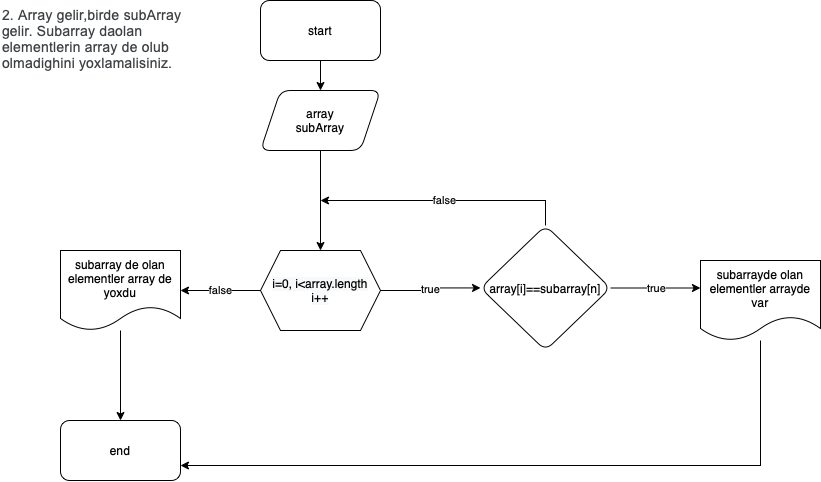

The diagram above was exported from draw.io. Its source (the exported page's mxGraphModel, read from the mxfile embedded in the PNG):
<mxGraphModel dx="1466" dy="746" grid="1" gridSize="10" guides="1" tooltips="1" connect="1" arrows="1" fold="1" page="1" pageScale="1" pageWidth="850" pageHeight="1100" math="0" shadow="0">
  <root>
    <mxCell id="hDgmIx3xzqXAAooW9oqw-0" />
    <mxCell id="hDgmIx3xzqXAAooW9oqw-1" parent="hDgmIx3xzqXAAooW9oqw-0" />
    <mxCell id="FFL6h9Dv3v0rz6-aD7TO-1" value="" style="edgeStyle=orthogonalEdgeStyle;rounded=0;orthogonalLoop=1;jettySize=auto;html=1;" parent="hDgmIx3xzqXAAooW9oqw-1" source="wGJGmUd7axMHk5oqfiO4-0" target="FFL6h9Dv3v0rz6-aD7TO-0" edge="1">
      <mxGeometry relative="1" as="geometry" />
    </mxCell>
    <mxCell id="wGJGmUd7axMHk5oqfiO4-0" value="start" style="rounded=1;whiteSpace=wrap;html=1;" parent="hDgmIx3xzqXAAooW9oqw-1" vertex="1">
      <mxGeometry x="260" width="120" height="60" as="geometry" />
    </mxCell>
    <mxCell id="LbtCoSzn1vafSJLxwCoF-0" value="&lt;span style=&quot;font-style: normal; font-weight: normal; text-indent: 0px; text-transform: none; word-spacing: 0px; text-decoration: none; color: rgb(60, 64, 67); font-family: roboto, arial, sans-serif; font-size: 14px; letter-spacing: 0.19999994337558746px; float: none; display: inline;&quot;&gt;2. Array gelir,birde subArray gelir. Subarray daolan elementlerin array de olub olmadighini yoxlamalisiniz.&lt;/span&gt;&lt;br style=&quot;font-style: normal; font-weight: normal; text-indent: 0px; text-transform: none; word-spacing: 0px; text-decoration: none; color: rgb(60, 64, 67); font-family: roboto, arial, sans-serif; font-size: 14px; letter-spacing: 0.19999994337558746px;&quot;&gt;" style="text;whiteSpace=wrap;html=1;" parent="hDgmIx3xzqXAAooW9oqw-1" vertex="1">
      <mxGeometry width="190" height="50" as="geometry" />
    </mxCell>
    <mxCell id="FFL6h9Dv3v0rz6-aD7TO-3" value="" style="edgeStyle=orthogonalEdgeStyle;rounded=0;orthogonalLoop=1;jettySize=auto;html=1;" parent="hDgmIx3xzqXAAooW9oqw-1" source="FFL6h9Dv3v0rz6-aD7TO-0" target="FFL6h9Dv3v0rz6-aD7TO-2" edge="1">
      <mxGeometry relative="1" as="geometry" />
    </mxCell>
    <mxCell id="FFL6h9Dv3v0rz6-aD7TO-0" value="array&lt;br&gt;subArray" style="shape=parallelogram;perimeter=parallelogramPerimeter;whiteSpace=wrap;html=1;fixedSize=1;rounded=1;" parent="hDgmIx3xzqXAAooW9oqw-1" vertex="1">
      <mxGeometry x="260" y="90" width="120" height="60" as="geometry" />
    </mxCell>
    <mxCell id="bnPKp6espieWviAvR6Y1-5" value="true" style="edgeStyle=orthogonalEdgeStyle;rounded=0;orthogonalLoop=1;jettySize=auto;html=1;" edge="1" parent="hDgmIx3xzqXAAooW9oqw-1" source="FFL6h9Dv3v0rz6-aD7TO-2" target="bnPKp6espieWviAvR6Y1-4">
      <mxGeometry relative="1" as="geometry">
        <mxPoint x="480" y="320" as="targetPoint" />
      </mxGeometry>
    </mxCell>
    <mxCell id="bnPKp6espieWviAvR6Y1-10" value="false" style="edgeStyle=orthogonalEdgeStyle;rounded=0;orthogonalLoop=1;jettySize=auto;html=1;" edge="1" parent="hDgmIx3xzqXAAooW9oqw-1" source="FFL6h9Dv3v0rz6-aD7TO-2" target="bnPKp6espieWviAvR6Y1-9">
      <mxGeometry relative="1" as="geometry" />
    </mxCell>
    <mxCell id="FFL6h9Dv3v0rz6-aD7TO-2" value="&lt;span style=&quot;color: rgb(0 , 0 , 0) ; font-size: 12px ; font-style: normal ; font-weight: normal ; letter-spacing: normal ; text-align: center ; text-indent: 0px ; text-transform: none ; word-spacing: 0px ; text-decoration: none ; font-family: &amp;#34;helvetica&amp;#34; ; background-color: rgb(248 , 249 , 250) ; display: inline ; float: none&quot;&gt;i=0, i&amp;lt;array.length&lt;/span&gt;&lt;br style=&quot;color: rgb(0 , 0 , 0) ; font-size: 12px ; font-style: normal ; font-weight: normal ; letter-spacing: normal ; text-align: center ; text-indent: 0px ; text-transform: none ; word-spacing: 0px ; text-decoration: none ; font-family: &amp;#34;helvetica&amp;#34;&quot;&gt;&lt;span style=&quot;color: rgb(0 , 0 , 0) ; font-size: 12px ; font-style: normal ; font-weight: normal ; letter-spacing: normal ; text-align: center ; text-indent: 0px ; text-transform: none ; word-spacing: 0px ; text-decoration: none ; font-family: &amp;#34;helvetica&amp;#34; ; background-color: rgb(248 , 249 , 250) ; display: inline ; float: none&quot;&gt;i++&lt;/span&gt;" style="shape=hexagon;perimeter=hexagonPerimeter2;whiteSpace=wrap;html=1;fixedSize=1;rounded=1;arcSize=0;" parent="hDgmIx3xzqXAAooW9oqw-1" vertex="1">
      <mxGeometry x="260" y="250" width="120" height="80" as="geometry" />
    </mxCell>
    <mxCell id="bnPKp6espieWviAvR6Y1-15" style="edgeStyle=orthogonalEdgeStyle;rounded=0;orthogonalLoop=1;jettySize=auto;html=1;entryX=1;entryY=0.75;entryDx=0;entryDy=0;" edge="1" parent="hDgmIx3xzqXAAooW9oqw-1" source="bnPKp6espieWviAvR6Y1-2" target="bnPKp6espieWviAvR6Y1-11">
      <mxGeometry relative="1" as="geometry">
        <Array as="points">
          <mxPoint x="760" y="465" />
        </Array>
      </mxGeometry>
    </mxCell>
    <mxCell id="bnPKp6espieWviAvR6Y1-2" value="subarrayde olan elementler arrayde var" style="shape=document;whiteSpace=wrap;html=1;boundedLbl=1;rounded=1;" vertex="1" parent="hDgmIx3xzqXAAooW9oqw-1">
      <mxGeometry x="700" y="260" width="120" height="80" as="geometry" />
    </mxCell>
    <mxCell id="bnPKp6espieWviAvR6Y1-7" value="true" style="edgeStyle=orthogonalEdgeStyle;rounded=0;orthogonalLoop=1;jettySize=auto;html=1;" edge="1" parent="hDgmIx3xzqXAAooW9oqw-1" source="bnPKp6espieWviAvR6Y1-4">
      <mxGeometry relative="1" as="geometry">
        <mxPoint x="700" y="287.5" as="targetPoint" />
      </mxGeometry>
    </mxCell>
    <mxCell id="bnPKp6espieWviAvR6Y1-8" value="false" style="edgeStyle=orthogonalEdgeStyle;rounded=0;orthogonalLoop=1;jettySize=auto;html=1;exitX=0.5;exitY=0;exitDx=0;exitDy=0;" edge="1" parent="hDgmIx3xzqXAAooW9oqw-1" source="bnPKp6espieWviAvR6Y1-4">
      <mxGeometry relative="1" as="geometry">
        <mxPoint x="320" y="200" as="targetPoint" />
        <Array as="points">
          <mxPoint x="545" y="200" />
        </Array>
      </mxGeometry>
    </mxCell>
    <mxCell id="bnPKp6espieWviAvR6Y1-4" value="array[i]==subarray[n]" style="rhombus;whiteSpace=wrap;html=1;rounded=1;" vertex="1" parent="hDgmIx3xzqXAAooW9oqw-1">
      <mxGeometry x="480" y="225" width="130" height="125" as="geometry" />
    </mxCell>
    <mxCell id="bnPKp6espieWviAvR6Y1-12" value="" style="edgeStyle=orthogonalEdgeStyle;rounded=0;orthogonalLoop=1;jettySize=auto;html=1;" edge="1" parent="hDgmIx3xzqXAAooW9oqw-1" source="bnPKp6espieWviAvR6Y1-9" target="bnPKp6espieWviAvR6Y1-11">
      <mxGeometry relative="1" as="geometry" />
    </mxCell>
    <mxCell id="bnPKp6espieWviAvR6Y1-9" value="subarray de olan elementler array de yoxdu" style="shape=document;whiteSpace=wrap;html=1;boundedLbl=1;rounded=1;" vertex="1" parent="hDgmIx3xzqXAAooW9oqw-1">
      <mxGeometry x="60" y="250" width="120" height="80" as="geometry" />
    </mxCell>
    <mxCell id="bnPKp6espieWviAvR6Y1-11" value="end" style="whiteSpace=wrap;html=1;rounded=1;" vertex="1" parent="hDgmIx3xzqXAAooW9oqw-1">
      <mxGeometry x="60" y="420" width="120" height="60" as="geometry" />
    </mxCell>
  </root>
</mxGraphModel>